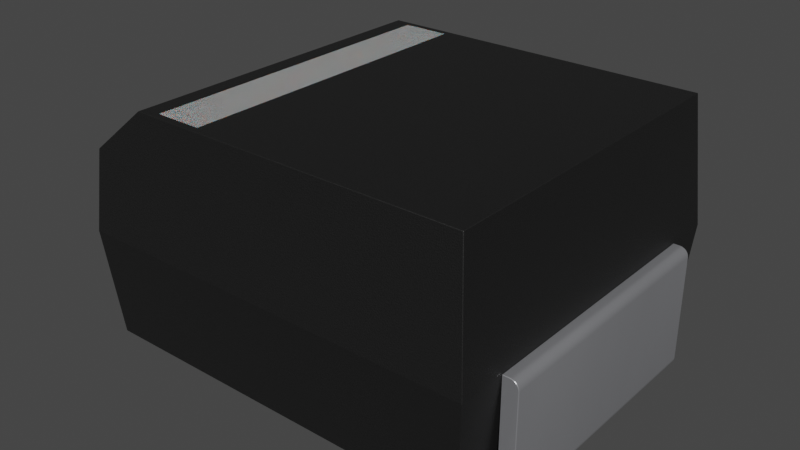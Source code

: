# Source: KEMET_B.blend  (saved by Blender 4.1.24; exported with 4.5.12 LTS)
import bpy
from mathutils import Matrix  # noqa: F401  (used for matrix-valued properties, if any)

bpy.ops.wm.read_factory_settings(use_empty=True)
scene = bpy.context.scene
scene.name = 'Scene'

# ---- collections
col_collection = bpy.data.collections.new('Collection'); scene.collection.children.link(col_collection)

# ---- materials (node trees are filled in below, after node groups)
mat_plastic_matte_black = bpy.data.materials.new('plastic_matte_black')
mat_plastic_matte_black.use_transparent_shadow = False
mat_plastic_matte_black.preview_render_type = 'CUBE'
mat_metal_pins = bpy.data.materials.new('metal_pins')
mat_metal_pins.use_transparent_shadow = False
mat_metal_pins.preview_render_type = 'CUBE'
mat_white_markings = bpy.data.materials.new('white_markings')
mat_white_markings.use_transparent_shadow = False
mat_white_markings.preview_render_type = 'FLAT'

# ---- material node trees
mat_plastic_matte_black.use_nodes = True; mat_plastic_matte_black.node_tree.nodes.clear()
_N = mat_plastic_matte_black.node_tree.nodes; _L = mat_plastic_matte_black.node_tree.links
n0 = _N.new('ShaderNodeOutputMaterial'); n0.name = 'Material Output'; n0.location = (463, 300)
n1 = _N.new('ShaderNodeBsdfPrincipled'); n1.name = 'Principled BSDF'; n1.location = (173, 300)
n1.distribution = 'GGX'
n1.subsurface_method = 'BURLEY'
n1.inputs[1].default_value = 0.06818
n1.inputs[2].default_value = 0.5182
n1.inputs[3].default_value = 1.45
n1.inputs[13].default_value = 0.6432
n1.inputs[20].default_value = 0.1027
n1.inputs[27].default_value = (0.0, 0.0, 0.0, 1.0)
n1.inputs[28].default_value = 1.0
n2 = _N.new('ShaderNodeTexCoord'); n2.name = 'Texture Coordinate'; n2.location = (-1001, 105)
n3 = _N.new('ShaderNodeBump'); n3.name = 'Bump'; n3.location = (-135, -86)
n3.inputs[0].default_value = 0.1
n3.inputs[1].default_value = 0.4
n3.inputs[2].default_value = 1.0
n4 = _N.new('ShaderNodeMapping'); n4.name = 'Mapping'; n4.location = (-755, 143)
n4.inputs[3].default_value = (2.0, 2.0, 2.0)
n5 = _N.new('ShaderNodeValToRGB'); n5.name = 'ColorRamp'; n5.location = (-147, 213)
while len(n5.color_ramp.elements) > 1: n5.color_ramp.elements.remove(n5.color_ramp.elements[-1])
n5.color_ramp.elements[0].position = 0.0; n5.color_ramp.elements[0].color = (0.005014, 0.005014, 0.005014, 1.0)
_e = n5.color_ramp.elements.new(0.9955); _e.color = (0.01269, 0.01269, 0.01269, 1.0)
n6 = _N.new('ShaderNodeTexNoise'); n6.name = 'Noise Texture'; n6.location = (-455, 203)
n6.inputs[2].default_value = 200.0
n6.inputs[3].default_value = 5.6
n6.inputs[4].default_value = 0.5208
_L.new(n1.outputs[0], n0.inputs[0])
_L.new(n6.outputs[0], n5.inputs[0])
_L.new(n5.outputs[0], n1.inputs[0])
_L.new(n2.outputs[2], n4.inputs[0])
_L.new(n4.outputs[0], n6.inputs[0])
_L.new(n6.outputs[0], n3.inputs[3])
_L.new(n3.outputs[0], n1.inputs[5])
n0.is_active_output = True
mat_metal_pins.use_nodes = True; mat_metal_pins.node_tree.nodes.clear()
_N = mat_metal_pins.node_tree.nodes; _L = mat_metal_pins.node_tree.links
n0 = _N.new('ShaderNodeMapping'); n0.name = 'Mapping'; n0.location = (-1447, -91)
n0.inputs[3].default_value = (4.8, 1.2, 1.1)
n1 = _N.new('ShaderNodeBsdfPrincipled'); n1.name = 'Principled BSDF'; n1.location = (-560, 254)
n1.distribution = 'GGX'
n1.subsurface_method = 'BURLEY'
n1.inputs[1].default_value = 0.7818
n1.inputs[2].default_value = 0.2886
n1.inputs[3].default_value = 1.45
n1.inputs[13].default_value = 0.0
n1.inputs[27].default_value = (0.0, 0.0, 0.0, 1.0)
n1.inputs[28].default_value = 1.0
n2 = _N.new('ShaderNodeOutputMaterial'); n2.name = 'Material Output.002'; n2.location = (-205, 253)
n2.width = 213
n3 = _N.new('ShaderNodeTexNoise'); n3.name = 'Noise Texture.002'; n3.location = (-1228, -73)
n3.inputs[2].default_value = 0.1
n3.inputs[3].default_value = 7.0
n3.inputs[4].default_value = 0.6
n3.inputs[8].default_value = 0.4
n4 = _N.new('ShaderNodeTexCoord'); n4.name = 'Texture Coordinate'; n4.location = (-1636, -116)
n5 = _N.new('ShaderNodeMix'); n5.name = 'Mix.001'; n5.location = (-921, 45)
n5.data_type = 'RGBA'
n5.inputs[6].default_value = (0.9398, 0.9547, 1.0, 1.0)
n5.inputs[7].default_value = (0.13, 0.1259, 0.1359, 1.0)
n6 = _N.new('ShaderNodeBump'); n6.name = 'Bump.001'; n6.location = (-1001, -227)
n6.inputs[0].default_value = 0.05
n6.inputs[1].default_value = 0.01
n6.inputs[2].default_value = 1.0
_L.new(n1.outputs[0], n2.inputs[0])
_L.new(n3.outputs[0], n6.inputs[3])
_L.new(n0.outputs[0], n3.inputs[0])
_L.new(n3.outputs[0], n5.inputs[0])
_L.new(n4.outputs[3], n0.inputs[0])
_L.new(n5.outputs[2], n1.inputs[0])
_L.new(n6.outputs[0], n1.inputs[5])
n2.is_active_output = True
mat_white_markings.use_nodes = True; mat_white_markings.node_tree.nodes.clear()
_N = mat_white_markings.node_tree.nodes; _L = mat_white_markings.node_tree.links
n0 = _N.new('ShaderNodeOutputMaterial'); n0.name = 'Material Output'; n0.location = (493, 281)
n1 = _N.new('ShaderNodeBsdfPrincipled'); n1.name = 'Principled BSDF'; n1.location = (159, 253)
n1.distribution = 'GGX'
n1.subsurface_method = 'BURLEY'
n1.inputs[1].default_value = 0.02
n1.inputs[2].default_value = 0.4636
n1.inputs[3].default_value = 1.4
n1.inputs[8].default_value = 1.0
n1.inputs[10].default_value = 0.3682
n1.inputs[13].default_value = 0.6591
n1.inputs[18].default_value = 0.2318
n1.inputs[20].default_value = 0.6709
n1.inputs[24].default_value = 0.1191
n1.inputs[27].default_value = (0.0, 0.0, 0.0, 1.0)
n1.inputs[28].default_value = 1.0
n2 = _N.new('ShaderNodeMapping'); n2.name = 'Mapping'; n2.location = (-1010, 265)
n2.inputs[3].default_value = (3.0, 1.0, 1.0)
n3 = _N.new('ShaderNodeTexCoord'); n3.name = 'Texture Coordinate'; n3.location = (-1250, 180)
n4 = _N.new('ShaderNodeBump'); n4.name = 'Bump'; n4.location = (-376, -99)
n4.inputs[0].default_value = 0.05
n4.inputs[1].default_value = 1.0
n4.inputs[2].default_value = 1.0
n5 = _N.new('ShaderNodeTexNoise'); n5.name = 'Noise Texture'; n5.location = (-662, 176)
n5.inputs[2].default_value = 88.0
n5.inputs[3].default_value = 10.8
n5.inputs[4].default_value = 0.9167
n5.inputs[8].default_value = 1.6
n6 = _N.new('ShaderNodeValToRGB'); n6.name = 'ColorRamp'; n6.location = (-354, 186)
while len(n6.color_ramp.elements) > 1: n6.color_ramp.elements.remove(n6.color_ramp.elements[-1])
n6.color_ramp.elements[0].position = 0.0; n6.color_ramp.elements[0].color = (0.2596, 0.2596, 0.2596, 1.0)
_e = n6.color_ramp.elements.new(1.0); _e.color = (0.6303, 0.6303, 0.6303, 1.0)
n7 = _N.new('ShaderNodeMix'); n7.name = 'Mix'; n7.location = (-58, 311)
n7.data_type = 'RGBA'
n7.inputs[0].default_value = 0.3682
n7.inputs[7].default_value = (0.2525, 0.2525, 0.2525, 1.0)
_L.new(n5.outputs[0], n6.inputs[0])
_L.new(n1.outputs[0], n0.inputs[0])
_L.new(n3.outputs[2], n2.inputs[0])
_L.new(n2.outputs[0], n5.inputs[0])
_L.new(n5.outputs[0], n4.inputs[3])
_L.new(n4.outputs[0], n1.inputs[5])
_L.new(n6.outputs[0], n7.inputs[6])
_L.new(n7.outputs[2], n1.inputs[0])
n0.is_active_output = True

# ---- world
world_world = bpy.data.worlds.new('World'); scene.world = world_world
world_world.use_nodes = True; world_world.node_tree.nodes.clear()
_N = world_world.node_tree.nodes; _L = world_world.node_tree.links
n0 = _N.new('ShaderNodeOutputWorld'); n0.name = 'World Output'; n0.location = (300, 300)
n1 = _N.new('ShaderNodeBackground'); n1.name = 'Background'; n1.location = (10, 300)
n1.inputs[0].default_value = (0.05088, 0.05088, 0.05088, 1.0)
_L.new(n1.outputs[0], n0.inputs[0])
n0.is_active_output = True
world_world.color = (0.05088, 0.05088, 0.05088)
world_world.use_sun_shadow = False
world_world.sun_shadow_jitter_overblur = 0.0

# ---- meshes
me_shape_9_indexedfaceset_011 = bpy.data.meshes.new('SHAPE_9_IndexedFaceSet.011')
me_shape_9_indexedfaceset_011.from_pydata([(-0.3031, 0.01625, -0.3031), (-0.3031, 0.05562, -0.3031), (-0.3031, 0.05562, 0.3031), (-0.6462, 0.05562, 0.5596), (0.6462, 0.05562, 0.5596), (0.6462, 0.05562, -0.5596), (-0.6462, 0.05562, -0.5596), (-0.6772, 0.41, 0.5906), (0.3031, 0.05562, 0.3031), (0.3031, 0.01625, -0.3031), (0.3031, 0.05562, -0.3031), (0.3031, 0.01625, 0.3031), (-0.3031, 0.01625, 0.3031), (0.6403, 0.8312, 0.5537), (0.6772, 0.41, -0.5906), (-0.654, 0.6743, 0.5674), (-0.6772, 0.41, -0.5906), (0.6772, 0.41, 0.5906), (0.6403, 0.8312, -0.5537), (-0.4671, 0.8312, -0.5537), (-0.4671, 0.8312, 0.5537), (-0.654, 0.6743, -0.5674), (0.7283, 0.03397, 0.4331), (0.7283, 0.03397, -0.4331), (0.4134, 0.05562, -0.4331), (0.7273, 0.02633, -0.4331), (0.7197, 0.01309, -0.4331), (0.7136, 0.008396, -0.4331), (0.7065, 0.005446, -0.4331), (0.7283, 0.3804, -0.4331), (0.7136, 0.406, -0.4331), (0.4134, 0.00444, -0.4331), (0.4134, 0.00444, 0.4331), (0.7065, 0.005446, 0.4331), (0.7244, 0.0192, 0.4331), (0.7273, 0.02633, 0.4331), (0.6988, 0.41, 0.4331), (0.7273, 0.3881, 0.4331), (0.7244, 0.3952, 0.4331), (0.7197, 0.4013, 0.4331), (0.7136, 0.406, 0.4331), (0.6772, 0.41, 0.4331), (0.6988, 0.41, -0.4331), (0.6988, 0.00444, -0.4331), (0.4134, 0.05562, 0.4331), (0.6772, 0.41, -0.4331), (0.6772, 0.05562, 0.4331), (0.6772, 0.05562, -0.4331), (0.7283, 0.3804, 0.4331), (0.7065, 0.4089, 0.4331), (0.7065, 0.4089, -0.4331), (0.7197, 0.4013, -0.4331), (0.7244, 0.3952, -0.4331), (0.7273, 0.3881, -0.4331), (0.6988, 0.00444, 0.4331), (0.7136, 0.008396, 0.4331), (0.7197, 0.01309, 0.4331), (0.7244, 0.0192, -0.4331), (-0.6772, 0.41, 0.1969), (-0.4134, 0.05562, 0.4331), (-0.6772, 0.41, -0.4331), (-0.6988, 0.41, -0.1969), (-0.6772, 0.41, -0.1969), (-0.7283, 0.2013, -0.1969), (-0.7283, 0.3804, 0.1969), (-0.7283, 0.3804, 0.4331), (-0.7273, 0.02633, 0.4331), (-0.7197, 0.01309, 0.4331), (-0.7136, 0.008396, 0.4331), (-0.7065, 0.005446, 0.4331), (-0.6988, 0.00444, 0.4331), (-0.4134, 0.00444, 0.4331), (-0.6772, 0.41, 0.4331), (-0.6988, 0.41, 0.4331), (-0.7136, 0.406, 0.4331), (-0.7197, 0.4013, 0.4331), (-0.7244, 0.3952, 0.4331), (-0.7273, 0.3881, 0.4331), (-0.7065, 0.005446, -0.4331), (-0.7136, 0.008396, -0.4331), (-0.7197, 0.01309, -0.4331), (-0.4134, 0.00444, -0.4331), (-0.4134, 0.05562, -0.4331), (-0.6772, 0.05562, -0.4331), (-0.6988, 0.41, -0.4331), (-0.7283, 0.3804, -0.4331), (-0.7273, 0.3881, -0.4331), (-0.7197, 0.4013, -0.4331), (-0.7136, 0.406, -0.4331), (-0.6772, 0.2013, -0.1969), (-0.6772, 0.05562, 0.4331), (-0.7197, 0.4013, -0.1969), (-0.7244, 0.3952, -0.1969), (-0.7273, 0.3881, -0.1969), (-0.7283, 0.2013, 0.1969), (-0.7244, 0.3952, 0.1969), (-0.7197, 0.4013, 0.1969), (-0.7136, 0.406, 0.1969), (-0.7065, 0.4089, 0.1969), (-0.6988, 0.41, 0.1969), (-0.6772, 0.2013, 0.1969), (-0.7065, 0.4089, -0.1969), (-0.7136, 0.406, -0.1969), (-0.7283, 0.3804, -0.1969), (-0.7244, 0.3952, -0.4331), (-0.7065, 0.4089, -0.4331), (-0.7283, 0.03397, 0.4331), (-0.7244, 0.0192, 0.4331), (-0.7283, 0.03397, -0.4331), (-0.6988, 0.00444, -0.4331), (-0.7244, 0.0192, -0.4331), (-0.7273, 0.02633, -0.4331), (-0.7065, 0.4089, 0.4331), (-0.7273, 0.3881, 0.1969), (-0.4087, 0.7921, 0.5315), (-0.2512, 0.7921, 0.5315), (-0.4087, 0.7921, -0.5315), (-0.2512, 0.7921, -0.5315), (-0.4087, 0.8315, -0.5315), (-0.4087, 0.8315, 0.5315), (-0.2512, 0.8315, 0.5315), (-0.2512, 0.8315, -0.5315)], [], [(7, 16, 14, 17), (1, 2, 3, 6), (3, 4, 17, 7), (4, 5, 14, 17), (6, 16, 14, 5), (9, 10, 8, 11), (12, 11, 8, 2), (0, 1, 10, 9), (9, 11, 12, 0), (16, 6, 3, 7), (17, 14, 18, 13), (15, 21, 16, 7), (42, 45, 41, 36), (20, 19, 21, 15), (22, 23, 29, 48), (31, 32, 44, 24), (80, 110, 111, 108, 85, 86, 104, 87, 88, 105, 84, 60, 83, 82, 81, 109, 78, 79), (32, 31, 43, 54), (75, 76, 77, 65, 106, 66, 107, 67, 68, 69, 70, 71, 59, 90, 72, 73, 112, 74), (55, 56, 34, 35, 22, 48, 37, 38, 39, 40, 49, 36, 41, 46, 44, 32, 54, 33), (60, 84, 61, 62), (44, 46, 47, 24), (47, 46, 41, 45), (37, 48, 29, 53), (49, 40, 30, 50), (52, 51, 39, 38), (51, 30, 40, 39), (53, 52, 38, 37), (50, 42, 36, 49), (55, 33, 28, 27), (58, 99, 73, 72), (33, 54, 43, 28), (35, 34, 57, 25), (34, 56, 26, 57), (56, 55, 27, 26), (22, 35, 25, 23), (82, 59, 71, 81), (70, 109, 81, 71), (105, 88, 102, 101), (8, 10, 1, 6, 5, 4, 3, 2), (90, 59, 82, 83), (47, 45, 42, 50, 30, 51, 52, 53, 29, 23, 25, 57, 26, 27, 28, 43, 31, 24), (101, 102, 91, 92, 93, 103, 63, 89, 62, 61), (94, 100, 89, 63), (90, 83, 60, 62, 89, 100, 58, 72), (99, 58, 100, 94, 64, 113, 95, 96, 97, 98), (101, 61, 84, 105), (93, 92, 104, 86), (86, 85, 103, 93), (66, 106, 108, 111), (91, 102, 88, 87), (92, 91, 87, 104), (67, 107, 110, 80), (1, 0, 12, 2), (79, 78, 69, 68), (107, 66, 111, 110), (112, 73, 99, 98), (78, 109, 70, 69), (68, 67, 80, 79), (77, 76, 95, 113), (97, 96, 75, 74), (96, 95, 76, 75), (98, 97, 74, 112), (113, 64, 65, 77), (16, 21, 19, 18, 14), (108, 106, 65, 64, 94, 63, 103, 85), (13, 18, 19, 20), (7, 17, 13, 20, 15), (114, 116, 117, 115), (119, 120, 121, 118), (117, 116, 118, 121), (114, 115, 120, 119), (115, 117, 121, 120), (116, 114, 119, 118)])
me_shape_9_indexedfaceset_011.polygons.foreach_set('use_smooth', [1, 1, 1, 1, 1, 1, 1, 1, 1, 1, 1, 1, 1, 1, 1, 1, 1, 1, 1, 1, 1, 1, 1, 1, 1, 1, 1, 1, 1, 1, 1, 1, 1, 1, 1, 1, 1, 1, 1, 1, 1, 1, 1, 1, 1, 1, 1, 1, 1, 1, 1, 1, 1, 1, 1, 1, 1, 1, 1, 1, 1, 1, 1, 1, 1, 1, 1, 1, 0, 0, 0, 0, 0, 0])
me_shape_9_indexedfaceset_011.polygons.foreach_set('material_index', [0, 0, 0, 0, 0, 0, 0, 0, 0, 0, 0, 0, 1, 0, 1, 1, 1, 1, 1, 1, 1, 1, 1, 1, 1, 1, 1, 1, 1, 1, 1, 1, 1, 1, 1, 1, 1, 1, 1, 0, 1, 1, 1, 1, 1, 1, 1, 1, 1, 1, 1, 1, 1, 0, 1, 1, 1, 1, 1, 1, 1, 1, 1, 1, 0, 1, 0, 0, 2, 2, 2, 2, 2, 2])
_k = set([(0, 1), (0, 9), (0, 12), (1, 2), (1, 10), (2, 8), (2, 12), (3, 4), (3, 6), (3, 7), (4, 5), (4, 17), (5, 6), (5, 14), (6, 16), (7, 15), (7, 16), (7, 17), (8, 10), (8, 11), (9, 10), (9, 11), (11, 12), (13, 17), (13, 18), (13, 20), (14, 16), (14, 17), (14, 18), (15, 20), (15, 21), (16, 21), (18, 19), (19, 20), (19, 21), (22, 35), (22, 48), (23, 25), (23, 29), (24, 31), (24, 44), (24, 47), (25, 57), (26, 27), (26, 57), (27, 28), (28, 43), (29, 53), (30, 50), (30, 51), (31, 32), (31, 43), (32, 44), (32, 54), (33, 54), (33, 55), (34, 35), (34, 56), (36, 41), (36, 49), (37, 38), (37, 48), (38, 39), (39, 40), (40, 49), (41, 45), (41, 46), (42, 45), (42, 50), (44, 46), (45, 47), (46, 47), (51, 52), (52, 53), (55, 56), (58, 72), (58, 99), (58, 100), (59, 71), (59, 82), (59, 90), (60, 62), (60, 83), (60, 84), (61, 62), (61, 101), (62, 89), (63, 89), (63, 94), (63, 103), (64, 94), (64, 113), (65, 77), (65, 106), (66, 106), (66, 107), (67, 68), (67, 107), (68, 69), (69, 70), (70, 71), (71, 81), (72, 73), (72, 90), (73, 112), (74, 75), (74, 112), (75, 76), (76, 77), (78, 79), (78, 109), (79, 80), (80, 110), (81, 82), (81, 109), (82, 83), (83, 90), (84, 105), (85, 86), (85, 108), (86, 104), (87, 88), (87, 104), (88, 105), (89, 100), (91, 92), (91, 102), (92, 93), (93, 103), (94, 100), (95, 96), (95, 113), (96, 97), (97, 98), (98, 99), (101, 102), (108, 111), (110, 111), (114, 115), (114, 116), (114, 119), (115, 117), (115, 120), (116, 117), (116, 118), (117, 121), (118, 119), (118, 121), (119, 120), (120, 121)])
me_shape_9_indexedfaceset_011.attributes.new('sharp_edge', 'BOOLEAN', 'EDGE').data.foreach_set('value', [ (min(e.vertices), max(e.vertices)) in _k for e in me_shape_9_indexedfaceset_011.edges])
_uv = me_shape_9_indexedfaceset_011.uv_layers.new(name='UVMap')
_uv.uv.foreach_set('vector', [0.1186, 0.9054, 0.1186, 0.09459, 1.048, 0.09459, 1.048, 0.9054, 0.3753, 0.2919, 0.3753, 0.7081, 0.1398, 0.8841, 0.1398, 0.1159, 0.1398, 0.3662, 1.027, 0.3662, 1.048, 0.6094, 0.1186, 0.6094, 0.3662, 0.8841, 0.3662, 0.1159, 0.6094, 0.09459, 0.6094, 0.9054, 0.1398, 0.3662, 0.1186, 0.6094, 1.048, 0.6094, 1.027, 0.3662, 0.3391, 0.2919, 0.3662, 0.2919, 0.3662, 0.7081, 0.3391, 0.7081, 0.3753, 0.3391, 0.7915, 0.3391, 0.7915, 0.3662, 0.3753, 0.3662, 0.3753, 0.3391, 0.3753, 0.3662, 0.7915, 0.3662, 0.7915, 0.3391, 0.7915, 0.2919, 0.7915, 0.7081, 0.3753, 0.7081, 0.3753, 0.2919, 0.6094, 0.09459, 0.3662, 0.1159, 0.3662, 0.8841, 0.6094, 0.9054, 0.6094, 0.9054, 0.6094, 0.09459, 0.8986, 0.1199, 0.8986, 0.8801, 0.7909, 0.8895, 0.7909, 0.1105, 0.6094, 0.09459, 0.6094, 0.9054, 1.063, 0.2027, 1.048, 0.2027, 1.048, 0.7973, 1.063, 0.7973, 0.2628, 0.8801, 0.2628, 0.1199, 0.1344, 0.1105, 0.1344, 0.8895, 0.3513, 0.7973, 0.3513, 0.2027, 0.5891, 0.2027, 0.5891, 0.7973, 0.331, 0.2027, 0.331, 0.7973, 0.3662, 0.7973, 0.3662, 0.2027, 0.08936, 0.337, 0.08614, 0.3412, 0.08412, 0.346, 0.08343, 0.3513, 0.08343, 0.5891, 0.08412, 0.5944, 0.08614, 0.5993, 0.08936, 0.6035, 0.09356, 0.6067, 0.09845, 0.6087, 0.1037, 0.6094, 0.1186, 0.6094, 0.1186, 0.3662, 0.2996, 0.3662, 0.2996, 0.331, 0.1037, 0.331, 0.09845, 0.3317, 0.09356, 0.3337, 0.8672, 0.7973, 0.8672, 0.2027, 1.063, 0.2027, 1.063, 0.7973, 0.08936, 0.6035, 0.08614, 0.5993, 0.08412, 0.5944, 0.08343, 0.5891, 0.08343, 0.3513, 0.08412, 0.346, 0.08614, 0.3412, 0.08936, 0.337, 0.09356, 0.3337, 0.09845, 0.3317, 0.1037, 0.331, 0.2996, 0.331, 0.2996, 0.3662, 0.1186, 0.3662, 0.1186, 0.6094, 0.1037, 0.6094, 0.09845, 0.6087, 0.09356, 0.6067, 1.073, 0.3337, 1.077, 0.337, 1.081, 0.3412, 1.083, 0.346, 1.083, 0.3513, 1.083, 0.5891, 1.083, 0.5944, 1.081, 0.5993, 1.077, 0.6035, 1.073, 0.6067, 1.068, 0.6087, 1.063, 0.6094, 1.048, 0.6094, 1.048, 0.3662, 0.8672, 0.3662, 0.8672, 0.331, 1.063, 0.331, 1.068, 0.3317, 0.1186, 0.2027, 0.1037, 0.2027, 0.1037, 0.3649, 0.1186, 0.3649, 0.8672, 0.7973, 1.048, 0.7973, 1.048, 0.2027, 0.8672, 0.2027, 0.3662, 0.2027, 0.3662, 0.7973, 0.6094, 0.7973, 0.6094, 0.2027, 0.5944, 0.7973, 0.5891, 0.7973, 0.5891, 0.2027, 0.5944, 0.2027, 1.068, 0.7973, 1.073, 0.7973, 1.073, 0.2027, 1.068, 0.2027, 0.5993, 0.2027, 0.6035, 0.2027, 0.6035, 0.7973, 0.5993, 0.7973, 1.077, 0.2027, 1.073, 0.2027, 1.073, 0.7973, 1.077, 0.7973, 0.5944, 0.2027, 0.5993, 0.2027, 0.5993, 0.7973, 0.5944, 0.7973, 1.068, 0.2027, 1.063, 0.2027, 1.063, 0.7973, 1.068, 0.7973, 1.073, 0.7973, 1.068, 0.7973, 1.068, 0.2027, 1.073, 0.2027, 0.1186, 0.6351, 0.1037, 0.6351, 0.1037, 0.7973, 0.1186, 0.7973, 1.068, 0.7973, 1.063, 0.7973, 1.063, 0.2027, 1.068, 0.2027, 0.346, 0.7973, 0.3412, 0.7973, 0.3412, 0.2027, 0.346, 0.2027, 0.3412, 0.7973, 0.337, 0.7973, 0.337, 0.2027, 0.3412, 0.2027, 1.077, 0.7973, 1.073, 0.7973, 1.073, 0.2027, 1.077, 0.2027, 0.3513, 0.7973, 0.346, 0.7973, 0.346, 0.2027, 0.3513, 0.2027, 0.3662, 0.2027, 0.3662, 0.7973, 0.331, 0.7973, 0.331, 0.2027, 0.1037, 0.7973, 0.1037, 0.2027, 0.2996, 0.2027, 0.2996, 0.7973, 0.09845, 0.2027, 0.09356, 0.2027, 0.09356, 0.3649, 0.09845, 0.3649, 0.7915, 0.7081, 0.7915, 0.2919, 0.3753, 0.2919, 0.1398, 0.1159, 1.027, 0.1159, 1.027, 0.8841, 0.1398, 0.8841, 0.3753, 0.7081, 0.1186, 0.7973, 0.2996, 0.7973, 0.2996, 0.2027, 0.1186, 0.2027, 1.048, 0.3662, 1.048, 0.6094, 1.063, 0.6094, 1.068, 0.6087, 1.073, 0.6067, 1.077, 0.6035, 1.081, 0.5993, 1.083, 0.5944, 1.083, 0.5891, 1.083, 0.3513, 1.083, 0.346, 1.081, 0.3412, 1.077, 0.337, 1.073, 0.3337, 1.068, 0.3317, 1.063, 0.331, 0.8672, 0.331, 0.8672, 0.3662, 0.09845, 0.6087, 0.09356, 0.6067, 0.08936, 0.6035, 0.08614, 0.5993, 0.08412, 0.5944, 0.08343, 0.5891, 0.08343, 0.4662, 0.1186, 0.4662, 0.1186, 0.6094, 0.1037, 0.6094, 0.08343, 0.6351, 0.1186, 0.6351, 0.1186, 0.3649, 0.08343, 0.3649, 0.3662, 0.7973, 0.3662, 0.2027, 0.6094, 0.2027, 0.6094, 0.3649, 0.4662, 0.3649, 0.4662, 0.6351, 0.6094, 0.6351, 0.6094, 0.7973, 0.1037, 0.6094, 0.1186, 0.6094, 0.1186, 0.4662, 0.08343, 0.4662, 0.08343, 0.5891, 0.08412, 0.5944, 0.08614, 0.5993, 0.08936, 0.6035, 0.09356, 0.6067, 0.09845, 0.6087, 0.09845, 0.3649, 0.1037, 0.3649, 0.1037, 0.2027, 0.09845, 0.2027, 0.5944, 0.3649, 0.5993, 0.3649, 0.5993, 0.2027, 0.5944, 0.2027, 0.5944, 0.2027, 0.5891, 0.2027, 0.5891, 0.3649, 0.5944, 0.3649, 0.346, 0.7973, 0.3513, 0.7973, 0.3513, 0.2027, 0.346, 0.2027, 0.08936, 0.3649, 0.09356, 0.3649, 0.09356, 0.2027, 0.08936, 0.2027, 0.5993, 0.3649, 0.6035, 0.3649, 0.6035, 0.2027, 0.5993, 0.2027, 0.337, 0.7973, 0.3412, 0.7973, 0.3412, 0.2027, 0.337, 0.2027, 0.3662, 0.2919, 0.3391, 0.2919, 0.3391, 0.7081, 0.3662, 0.7081, 0.09356, 0.2027, 0.09845, 0.2027, 0.09845, 0.7973, 0.09356, 0.7973, 0.3412, 0.7973, 0.346, 0.7973, 0.346, 0.2027, 0.3412, 0.2027, 0.09845, 0.7973, 0.1037, 0.7973, 0.1037, 0.6351, 0.09845, 0.6351, 0.09845, 0.2027, 0.1037, 0.2027, 0.1037, 0.7973, 0.09845, 0.7973, 0.09356, 0.7973, 0.08936, 0.7973, 0.08936, 0.2027, 0.09356, 0.2027, 0.5944, 0.7973, 0.5993, 0.7973, 0.5993, 0.6351, 0.5944, 0.6351, 0.09356, 0.6351, 0.08936, 0.6351, 0.08936, 0.7973, 0.09356, 0.7973, 0.6035, 0.6351, 0.5993, 0.6351, 0.5993, 0.7973, 0.6035, 0.7973, 0.09845, 0.6351, 0.09356, 0.6351, 0.09356, 0.7973, 0.09845, 0.7973, 0.5944, 0.6351, 0.5891, 0.6351, 0.5891, 0.7973, 0.5944, 0.7973, 0.1186, 0.6094, 0.1344, 0.7909, 0.2628, 0.8986, 1.023, 0.8986, 1.048, 0.6094, 0.3513, 0.2027, 0.3513, 0.7973, 0.5891, 0.7973, 0.5891, 0.6351, 0.4662, 0.6351, 0.4662, 0.3649, 0.5891, 0.3649, 0.5891, 0.2027, 1.023, 0.8801, 1.023, 0.1199, 0.2628, 0.1199, 0.2628, 0.8801, 0.1186, 0.6094, 1.048, 0.6094, 1.023, 0.8986, 0.2628, 0.8986, 0.1344, 0.7909, 0.0, 0.0, 0.0, 1.0, 1.0, 1.0, 1.0, 0.0, 0.0, 0.0, 1.0, 0.0, 1.0, 1.0, 0.0, 1.0, 1.0, 1.0, 0.0, 1.0, 0.0, 1.0, 1.0, 1.0, 0.0, 0.0, 1.0, 0.0, 1.0, 0.0, 0.0, 0.0, 1.0, 0.0, 1.0, 1.0, 1.0, 1.0, 1.0, 0.0, 0.0, 1.0, 0.0, 0.0, 0.0, 0.0, 0.0, 1.0])
me_shape_9_indexedfaceset_011.materials.append(mat_plastic_matte_black)
me_shape_9_indexedfaceset_011.materials.append(mat_metal_pins)
me_shape_9_indexedfaceset_011.materials.append(mat_white_markings)
me_shape_9_indexedfaceset_011.update()
me_shape_9_indexedfaceset_011.normals_split_custom_set([tuple(v) for v in zip(*[iter([0.0, -1.0, 0.0, 0.0, -1.0, 0.0, 0.0, -1.0, 0.0, 0.0, -1.0, 0.0, 0.0, -1.0, 0.0, 0.0, -1.0, 0.0, 0.0, -1.0, 0.0, 0.0, -1.0, 0.0, 0.0, -0.08716, 0.9962, 0.0, -0.08716, 0.9962, 0.0, -0.08716, 0.9962, 0.0, -0.08716, 0.9962, 0.9962, -0.08716, 0.0, 0.9962, -0.08716, 0.0, 0.9962, -0.08716, 0.0, 0.9962, -0.08716, 0.0, 0.0, -0.08716, -0.9962, 0.0, -0.08716, -0.9962, 0.0, -0.08716, -0.9962, 0.0, -0.08716, -0.9962, 1.0, 0.0, 0.0, 1.0, 0.0, 0.0, 1.0, 0.0, 0.0, 1.0, 0.0, 0.0, 0.0, 0.0, 1.0, 0.0, 0.0, 1.0, 0.0, 0.0, 1.0, 0.0, 0.0, 1.0, 0.0, 0.0, -1.0, 0.0, 0.0, -1.0, 0.0, 0.0, -1.0, 0.0, 0.0, -1.0, 0.0, -1.0, 0.0, 0.0, -1.0, 0.0, 0.0, -1.0, 0.0, 0.0, -1.0, 0.0, -0.9962, -0.08716, 0.0, -0.9962, -0.08716, 0.0, -0.9962, -0.08716, 0.0, -0.9962, -0.08716, 0.0, 0.9962, 0.08716, 0.0, 0.9962, 0.08716, 0.0, 0.9962, 0.08716, 0.0, 0.9962, 0.08716, 0.0, -0.9962, 0.08716, 0.0, -0.9962, 0.08716, 0.0, -0.9962, 0.08716, 0.0, -0.9962, 0.08716, 0.0, 0.0654, 0.9979, 0.0, 0.0, 1.0, 0.0, 0.0, 1.0, 0.0, 0.0654, 0.9979, 0.0, -0.6428, 0.766, 0.0, -0.6428, 0.766, 0.0, -0.6428, 0.766, 0.0, -0.6428, 0.766, 0.0, 0.9979, -0.0654, 0.0, 0.9979, -0.0654, 0.0, 0.9979, 0.0654, 0.0, 0.9979, 0.0654, 0.0, -1.0, 6.723e-07, 0.0, -1.0, 6.723e-07, 0.0, -1.0, 6.723e-07, 0.0, -1.0, 6.723e-07, 0.0, -6.497e-07, 0.0, -1.0, -6.497e-07, 0.0, -1.0, -6.497e-07, 0.0, -1.0, -6.497e-07, 0.0, -1.0, -6.497e-07, 0.0, -1.0, -6.497e-07, 0.0, -1.0, -6.497e-07, 0.0, -1.0, -6.497e-07, 0.0, -1.0, -6.497e-07, 0.0, -1.0, -6.497e-07, 0.0, -1.0, -6.497e-07, 0.0, -1.0, -6.497e-07, 0.0, -1.0, -6.497e-07, 0.0, -1.0, -6.497e-07, 0.0, -1.0, -6.497e-07, 0.0, -1.0, -6.497e-07, 0.0, -1.0, -6.497e-07, 0.0, -1.0, -6.497e-07, 0.0, -1.0, 0.0, -1.0, 0.0, 0.0, -1.0, 0.0, 0.0654, -0.9979, 0.0, 0.0654, -0.9979, 0.0, -8.078e-07, 0.0, 1.0, -8.078e-07, 0.0, 1.0, -8.078e-07, 0.0, 1.0, -8.078e-07, 0.0, 1.0, -8.078e-07, 0.0, 1.0, -8.078e-07, 0.0, 1.0, -8.078e-07, 0.0, 1.0, -8.078e-07, 0.0, 1.0, -8.078e-07, 0.0, 1.0, -8.078e-07, 0.0, 1.0, -8.078e-07, 0.0, 1.0, -8.078e-07, 0.0, 1.0, -8.078e-07, 0.0, 1.0, -8.078e-07, 0.0, 1.0, -8.078e-07, 0.0, 1.0, -8.078e-07, 0.0, 1.0, -8.078e-07, 0.0, 1.0, -8.078e-07, 0.0, 1.0, 6.884e-07, -1.018e-06, 1.0, 6.884e-07, -1.018e-06, 1.0, 6.884e-07, -1.018e-06, 1.0, 6.884e-07, -1.018e-06, 1.0, 6.884e-07, -1.018e-06, 1.0, 6.884e-07, -1.018e-06, 1.0, 6.884e-07, -1.018e-06, 1.0, 6.884e-07, -1.018e-06, 1.0, 6.884e-07, -1.018e-06, 1.0, 6.884e-07, -1.018e-06, 1.0, 6.884e-07, -1.018e-06, 1.0, 6.884e-07, -1.018e-06, 1.0, 6.884e-07, -1.018e-06, 1.0, 6.884e-07, -1.018e-06, 1.0, 6.884e-07, -1.018e-06, 1.0, 6.884e-07, -1.018e-06, 1.0, 6.884e-07, -1.018e-06, 1.0, 6.884e-07, -1.018e-06, 1.0, 0.0, 1.0, 0.0, -0.0654, 0.9979, 0.0, -0.0654, 0.9979, 0.0, 0.0, 1.0, 0.0, 0.0, 1.0, 0.0, 0.0, 1.0, 0.0, 0.0, 1.0, 0.0, 0.0, 1.0, 0.0, -1.0, 0.0, 0.0, -1.0, 0.0, 0.0, -1.0, 0.0, 0.0, -1.0, 0.0, 0.0, 0.9659, 0.2588, 0.0, 0.9979, 0.0654, 0.0, 0.9979, 0.0654, 0.0, 0.9659, 0.2588, 0.0, 0.2588, 0.9659, 0.0, 0.5, 0.866, 0.0, 0.5, 0.866, 0.0, 0.2588, 0.9659, 0.0, 0.866, 0.5, 0.0, 0.7071, 0.7071, 0.0, 0.7071, 0.7071, 0.0, 0.866, 0.5, 0.0, 0.7071, 0.7071, 0.0, 0.5, 0.866, 0.0, 0.5, 0.866, 0.0, 0.7071, 0.7071, 0.0, 0.9659, 0.2588, 0.0, 0.866, 0.5, 0.0, 0.866, 0.5, 0.0, 0.9659, 0.2588, 0.0, 0.2588, 0.9659, 0.0, 0.0654, 0.9979, 0.0, 0.0654, 0.9979, 0.0, 0.2588, 0.9659, 0.0, 0.5, -0.866, 0.0, 0.2588, -0.9659, 0.0, 0.2588, -0.9659, 0.0, 0.5, -0.866, 0.0, 0.0, 1.0, 0.0, -0.0654, 0.9979, 0.0, -0.0654, 0.9979, 0.0, 0.0, 1.0, 0.0, 0.2588, -0.9659, 0.0, 0.0654, -0.9979, 0.0, 0.0654, -0.9979, 0.0, 0.2588, -0.9659, 0.0, 0.9659, -0.2588, 0.0, 0.866, -0.5, 0.0, 0.866, -0.5, 0.0, 0.9659, -0.2588, 0.0, 0.866, -0.5, 0.0, 0.7071, -0.7071, 0.0, 0.7071, -0.7071, 0.0, 0.866, -0.5, 0.0, 0.7071, -0.7071, 0.0, 0.5, -0.866, 0.0, 0.5, -0.866, 0.0, 0.7071, -0.7071, 0.0, 0.9979, -0.0654, 0.0, 0.9659, -0.2588, 0.0, 0.9659, -0.2588, 0.0, 0.9979, -0.0654, 0.0, 1.0, -6.723e-07, 0.0, 1.0, -6.723e-07, 0.0, 1.0, -6.723e-07, 0.0, 1.0, -6.723e-07, 0.0, -0.0654, -0.9979, 0.0, -0.0654, -0.9979, 0.0, 0.0, -1.0, 0.0, 0.0, -1.0, 0.0, -0.2588, 0.9659, 0.0, -0.5, 0.866, 0.0, -0.5, 0.866, 0.0, -0.2588, 0.9659, 0.0, 0.0, -1.0, 0.0, 0.0, -1.0, 0.0, 0.0, -1.0, 0.0, 0.0, -1.0, 0.0, 0.0, -1.0, 0.0, 0.0, -1.0, 0.0, 0.0, -1.0, 0.0, 0.0, -1.0, 0.0, 0.0, 1.0, 0.0, 0.0, 1.0, 0.0, 0.0, 1.0, 0.0, 0.0, 1.0, 0.0, 4.95e-07, 1.018e-06, -1.0, 4.95e-07, 1.018e-06, -1.0, 4.95e-07, 1.018e-06, -1.0, 4.95e-07, 1.018e-06, -1.0, 4.95e-07, 1.018e-06, -1.0, 4.95e-07, 1.018e-06, -1.0, 4.95e-07, 1.018e-06, -1.0, 4.95e-07, 1.018e-06, -1.0, 4.95e-07, 1.018e-06, -1.0, 4.95e-07, 1.018e-06, -1.0, 4.95e-07, 1.018e-06, -1.0, 4.95e-07, 1.018e-06, -1.0, 4.95e-07, 1.018e-06, -1.0, 4.95e-07, 1.018e-06, -1.0, 4.95e-07, 1.018e-06, -1.0, 4.95e-07, 1.018e-06, -1.0, 4.95e-07, 1.018e-06, -1.0, 4.95e-07, 1.018e-06, -1.0, 3.553e-07, 0.0, 1.0, 3.553e-07, 0.0, 1.0, 3.553e-07, 0.0, 1.0, 3.553e-07, 0.0, 1.0, 3.553e-07, 0.0, 1.0, 3.553e-07, 0.0, 1.0, 3.553e-07, 0.0, 1.0, 3.553e-07, 0.0, 1.0, 3.553e-07, 0.0, 1.0, 3.553e-07, 0.0, 1.0, 0.0, 1.0, 0.0, 0.0, 1.0, 0.0, 0.0, 1.0, 0.0, 0.0, 1.0, 0.0, 1.0, 1.326e-07, 0.0, 1.0, 1.326e-07, 0.0, 1.0, 1.326e-07, 0.0, 1.0, 1.326e-07, 0.0, 1.0, 1.326e-07, 0.0, 1.0, 1.326e-07, 0.0, 1.0, 1.326e-07, 0.0, 1.0, 1.326e-07, 0.0, 2.387e-07, 0.0, -1.0, 2.387e-07, 0.0, -1.0, 2.387e-07, 0.0, -1.0, 2.387e-07, 0.0, -1.0, 2.387e-07, 0.0, -1.0, 2.387e-07, 0.0, -1.0, 2.387e-07, 0.0, -1.0, 2.387e-07, 0.0, -1.0, 2.387e-07, 0.0, -1.0, 2.387e-07, 0.0, -1.0, -0.2588, 0.9659, 0.0, -0.0654, 0.9979, 0.0, -0.0654, 0.9979, 0.0, -0.2588, 0.9659, 0.0, -0.9659, 0.2588, 0.0, -0.866, 0.5, 0.0, -0.866, 0.5, 0.0, -0.9659, 0.2588, 0.0, -0.9659, 0.2588, 0.0, -0.9979, 0.0654, 0.0, -0.9979, 0.0654, 0.0, -0.9659, 0.2588, 0.0, -0.9659, -0.2588, 0.0, -0.9979, -0.0654, 0.0, -0.9979, -0.0654, 0.0, -0.9659, -0.2588, 0.0, -0.7071, 0.7071, 0.0, -0.5, 0.866, 0.0, -0.5, 0.866, 0.0, -0.7071, 0.7071, 0.0, -0.866, 0.5, 0.0, -0.7071, 0.7071, 0.0, -0.7071, 0.7071, 0.0, -0.866, 0.5, 0.0, -0.7071, -0.7071, 0.0, -0.866, -0.5, 0.0, -0.866, -0.5, 0.0, -0.7071, -0.7071, 0.0, -1.0, 0.0, 0.0, -1.0, 0.0, 0.0, -1.0, 0.0, 0.0, -1.0, 0.0, 0.0, -0.5, -0.866, 0.0, -0.2588, -0.9659, 0.0, -0.2588, -0.9659, 0.0, -0.5, -0.866, 0.0, -0.866, -0.5, 0.0, -0.9659, -0.2588, 0.0, -0.9659, -0.2588, 0.0, -0.866, -0.5, 0.0, -0.2588, 0.9659, 0.0, -0.0654, 0.9979, 0.0, -0.0654, 0.9979, 0.0, -0.2588, 0.9659, 0.0, -0.2588, -0.9659, 0.0, -0.0654, -0.9979, 0.0, -0.0654, -0.9979, 0.0, -0.2588, -0.9659, 0.0, -0.5, -0.866, 0.0, -0.7071, -0.7071, 0.0, -0.7071, -0.7071, 0.0, -0.5, -0.866, 0.0, -0.9659, 0.2588, 0.0, -0.866, 0.5, 0.0, -0.866, 0.5, 0.0, -0.9659, 0.2588, 0.0, -0.5, 0.866, 0.0, -0.7071, 0.7071, 0.0, -0.7071, 0.7071, 0.0, -0.5, 0.866, 0.0, -0.7071, 0.7071, 0.0, -0.866, 0.5, 0.0, -0.866, 0.5, 0.0, -0.7071, 0.7071, 0.0, -0.2588, 0.9659, 0.0, -0.5, 0.866, 0.0, -0.5, 0.866, 0.0, -0.2588, 0.9659, 0.0, -0.9659, 0.2588, 0.0, -0.9979, 0.0654, 0.0, -0.9979, 0.0654, 0.0, -0.9659, 0.2588, 0.0, 0.0, 0.08716, -0.9962, 0.0, 0.08716, -0.9962, 0.0, 0.08716, -0.9962, 0.0, 0.08716, -0.9962, 0.0, 0.08716, -0.9962, -0.9979, -0.0654, 0.0, -0.9979, -0.0654, 0.0, -0.9979, 0.0654, 0.0, -0.9979, 0.0654, 0.0, -1.0, -1.298e-07, 0.0, -1.0, -1.298e-07, 0.0, -0.9979, 0.0654, 0.0, -0.9979, 0.0654, 0.0, 0.0, 1.0, 0.0, 0.0, 1.0, 0.0, 0.0, 1.0, 0.0, 0.0, 1.0, 0.0, 8.225e-08, 0.08716, 0.9962, 8.225e-08, 0.08716, 0.9962, 8.225e-08, 0.08716, 0.9962, 8.225e-08, 0.08716, 0.9962, 8.225e-08, 0.08716, 0.9962, 0.0, -1.0, 4.451e-08, 0.0, -1.0, 4.451e-08, 0.0, -1.0, 4.451e-08, 0.0, -1.0, 4.451e-08, 0.0, 1.0, -8.902e-08, 0.0, 1.0, -8.902e-08, 0.0, 1.0, -8.902e-08, 0.0, 1.0, -8.902e-08, 0.0, 0.0, -1.0, 0.0, 0.0, -1.0, 0.0, 0.0, -1.0, 0.0, 0.0, -1.0, 0.0, 0.0, 1.0, 0.0, 0.0, 1.0, 0.0, 0.0, 1.0, 0.0, 0.0, 1.0, 1.0, 0.0, 0.0, 1.0, 0.0, 0.0, 1.0, 0.0, 0.0, 1.0, 0.0, 0.0, -1.0, 0.0, 0.0, -1.0, 0.0, 0.0, -1.0, 0.0, 0.0, -1.0, 0.0, 0.0])] * 3)])

# ---- objects
ob_shape_9_indexedfaceset = bpy.data.objects.new('SHAPE_9_IndexedFaceSet', me_shape_9_indexedfaceset_011)

# ---- transforms, parenting, visibility, modifiers, constraints
ob_shape_9_indexedfaceset.location = (0.0, -4.768e-07, 2.384e-07)
ob_shape_9_indexedfaceset.rotation_euler = (1.571, 0.0, -0.0)
ob_shape_9_indexedfaceset.scale = (2.54, 2.54, 2.54)
_m = ob_shape_9_indexedfaceset.modifiers.new('Bevel', 'BEVEL')
_m.width = 0.002
_m.width_pct = 0.002
_m.segments = 4

# ---- collection membership
col_collection.objects.link(ob_shape_9_indexedfaceset)

# ---- scene / render settings (as saved in the file)
scene.frame_start = 1; scene.frame_end = 250; scene.frame_set(1)
scene.render.engine = 'BLENDER_EEVEE_NEXT'
scene.cycles.sampling_pattern = 'TABULATED_SOBOL'
scene.cycles.use_light_tree = False
scene.eevee.ray_tracing_options.trace_max_roughness = 0.0
scene.view_settings.view_transform = 'Filmic'
bpy.context.view_layer.update()

# ---- added for rendering (the .blend has no active camera and no usable light): camera, sun
cam_auto = bpy.data.cameras.new('AutoCamera')
cam_auto.lens = 50.0
cam_auto.sensor_width = 36.0
cam_auto.clip_end = 1000.0
ob_auto_camera = bpy.data.objects.new('AutoCamera', cam_auto)
scene.collection.objects.link(ob_auto_camera)
ob_auto_camera.location = (4.81678, -5.78014, 4.91508)
ob_auto_camera.rotation_euler = (1.09748, -7.21219e-08, 0.694738)
scene.camera = ob_auto_camera
light_auto_sun = bpy.data.lights.new('AutoSun', 'SUN')
light_auto_sun.energy = 3.0
light_auto_sun.angle = 0.0523599
ob_auto_sun = bpy.data.objects.new('AutoSun', light_auto_sun)
scene.collection.objects.link(ob_auto_sun)
ob_auto_sun.rotation_euler = (0.872665, 0.174533, 0.523599)
bpy.context.view_layer.update()
